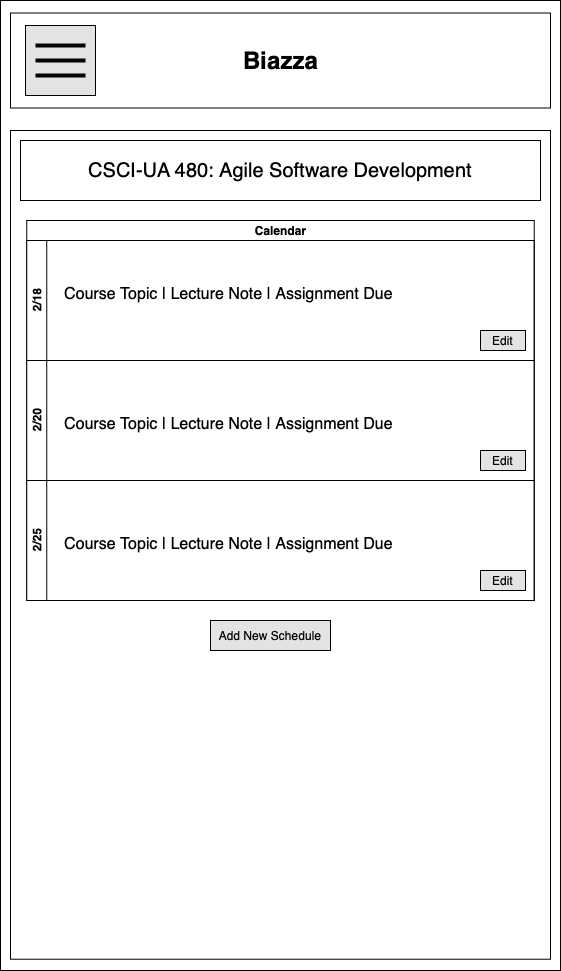

The diagram above was exported from draw.io. Its source (the exported page's mxGraphModel, read from the mxfile embedded in the PNG):
<mxGraphModel dx="1572" dy="1078" grid="1" gridSize="10" guides="1" tooltips="1" connect="1" arrows="1" fold="1" page="1" pageScale="1" pageWidth="850" pageHeight="1100" math="0" shadow="0">
  <root>
    <mxCell id="VTHht3zPtJg_mN0c0PLt-0" />
    <mxCell id="VTHht3zPtJg_mN0c0PLt-1" parent="VTHht3zPtJg_mN0c0PLt-0" />
    <mxCell id="pejQ3CqqUzTEPqL7cg4H-0" value="" style="rounded=0;whiteSpace=wrap;html=1;" vertex="1" parent="VTHht3zPtJg_mN0c0PLt-1">
      <mxGeometry x="170" y="60" width="560" height="970" as="geometry" />
    </mxCell>
    <mxCell id="pejQ3CqqUzTEPqL7cg4H-1" value="" style="rounded=0;whiteSpace=wrap;html=1;" vertex="1" parent="VTHht3zPtJg_mN0c0PLt-1">
      <mxGeometry x="180" y="190" width="540" height="828.72" as="geometry" />
    </mxCell>
    <mxCell id="G9G_ij0-V4YR8EWXh2-m-1" value="" style="rounded=0;whiteSpace=wrap;html=1;" parent="VTHht3zPtJg_mN0c0PLt-1" vertex="1">
      <mxGeometry x="180" y="72.5" width="540" height="95" as="geometry" />
    </mxCell>
    <mxCell id="G9G_ij0-V4YR8EWXh2-m-2" value="Biazza" style="text;strokeColor=none;fillColor=none;html=1;fontSize=24;fontStyle=1;verticalAlign=middle;align=center;" parent="VTHht3zPtJg_mN0c0PLt-1" vertex="1">
      <mxGeometry x="400" y="100" width="100" height="40" as="geometry" />
    </mxCell>
    <mxCell id="G9G_ij0-V4YR8EWXh2-m-3" value="" style="whiteSpace=wrap;html=1;aspect=fixed;fillColor=#E3E3E3;" parent="VTHht3zPtJg_mN0c0PLt-1" vertex="1">
      <mxGeometry x="195" y="85" width="70" height="70" as="geometry" />
    </mxCell>
    <mxCell id="G9G_ij0-V4YR8EWXh2-m-4" value="" style="line;strokeWidth=4;html=1;perimeter=backbonePerimeter;points=[];outlineConnect=0;" parent="VTHht3zPtJg_mN0c0PLt-1" vertex="1">
      <mxGeometry x="205" y="100" width="50" height="10" as="geometry" />
    </mxCell>
    <mxCell id="G9G_ij0-V4YR8EWXh2-m-5" value="" style="line;strokeWidth=4;html=1;perimeter=backbonePerimeter;points=[];outlineConnect=0;" parent="VTHht3zPtJg_mN0c0PLt-1" vertex="1">
      <mxGeometry x="205" y="115" width="50" height="10" as="geometry" />
    </mxCell>
    <mxCell id="G9G_ij0-V4YR8EWXh2-m-6" value="" style="line;strokeWidth=4;html=1;perimeter=backbonePerimeter;points=[];outlineConnect=0;" parent="VTHht3zPtJg_mN0c0PLt-1" vertex="1">
      <mxGeometry x="205" y="130" width="50" height="10" as="geometry" />
    </mxCell>
    <mxCell id="5jfVnD99PvjR3kcJl8T7-8" value="Calendar" style="swimlane;html=1;childLayout=stackLayout;resizeParent=1;resizeParentMax=0;horizontal=1;startSize=20;horizontalStack=0;" parent="VTHht3zPtJg_mN0c0PLt-1" vertex="1" treatAsSingle="0">
      <mxGeometry x="196.25" y="280" width="507.5" height="380" as="geometry" />
    </mxCell>
    <mxCell id="5jfVnD99PvjR3kcJl8T7-9" value="2/18" style="swimlane;html=1;startSize=20;horizontal=0;" parent="5jfVnD99PvjR3kcJl8T7-8" vertex="1">
      <mxGeometry y="20" width="507.5" height="120" as="geometry" />
    </mxCell>
    <mxCell id="5jfVnD99PvjR3kcJl8T7-10" value="2/20" style="swimlane;html=1;startSize=20;horizontal=0;" parent="5jfVnD99PvjR3kcJl8T7-8" vertex="1">
      <mxGeometry y="140" width="507.5" height="120" as="geometry">
        <mxRectangle y="140" width="480" height="20" as="alternateBounds" />
      </mxGeometry>
    </mxCell>
    <mxCell id="5jfVnD99PvjR3kcJl8T7-11" value="2/25" style="swimlane;html=1;startSize=20;horizontal=0;" parent="5jfVnD99PvjR3kcJl8T7-8" vertex="1">
      <mxGeometry y="260" width="507.5" height="120" as="geometry" />
    </mxCell>
    <mxCell id="98-E_UBoV_4CkYK2g91i-4" value="Edit" style="rounded=0;whiteSpace=wrap;html=1;fillColor=#E3E3E3;" parent="VTHht3zPtJg_mN0c0PLt-1" vertex="1">
      <mxGeometry x="650" y="390" width="45" height="20" as="geometry" />
    </mxCell>
    <mxCell id="98-E_UBoV_4CkYK2g91i-5" value="Edit" style="rounded=0;whiteSpace=wrap;html=1;fillColor=#E3E3E3;" parent="VTHht3zPtJg_mN0c0PLt-1" vertex="1">
      <mxGeometry x="650" y="630" width="45" height="20" as="geometry" />
    </mxCell>
    <mxCell id="XcmquxqfCFyrXKyle0o6-0" value="&lt;font style=&quot;font-size: 20px&quot;&gt;CSCI-UA 480: Agile Software Development&lt;/font&gt;" style="rounded=0;whiteSpace=wrap;html=1;" parent="VTHht3zPtJg_mN0c0PLt-1" vertex="1">
      <mxGeometry x="190" y="200" width="520" height="60" as="geometry" />
    </mxCell>
    <mxCell id="98-E_UBoV_4CkYK2g91i-3" value="Edit" style="rounded=0;whiteSpace=wrap;html=1;fillColor=#E3E3E3;" parent="VTHht3zPtJg_mN0c0PLt-1" vertex="1">
      <mxGeometry x="650" y="510" width="45" height="20" as="geometry" />
    </mxCell>
    <mxCell id="z-312Y0SYY1wWh8aHR-J-0" value="&lt;span style=&quot;font-weight: normal&quot;&gt;&lt;font style=&quot;font-size: 16px&quot;&gt;Course Topic | Lecture Note | Assignment Due&lt;/font&gt;&lt;/span&gt;" style="text;strokeColor=none;fillColor=none;html=1;fontSize=24;fontStyle=1;verticalAlign=middle;align=center;" parent="VTHht3zPtJg_mN0c0PLt-1" vertex="1">
      <mxGeometry x="230" y="330" width="335" height="40" as="geometry" />
    </mxCell>
    <mxCell id="z-312Y0SYY1wWh8aHR-J-1" value="&lt;span style=&quot;font-weight: normal&quot;&gt;&lt;font style=&quot;font-size: 16px&quot;&gt;Course Topic | Lecture Note | Assignment Due&lt;/font&gt;&lt;/span&gt;" style="text;strokeColor=none;fillColor=none;html=1;fontSize=24;fontStyle=1;verticalAlign=middle;align=center;" parent="VTHht3zPtJg_mN0c0PLt-1" vertex="1">
      <mxGeometry x="230" y="460" width="335" height="40" as="geometry" />
    </mxCell>
    <mxCell id="z-312Y0SYY1wWh8aHR-J-2" value="&lt;span style=&quot;font-weight: normal&quot;&gt;&lt;font style=&quot;font-size: 16px&quot;&gt;Course Topic | Lecture Note | Assignment Due&lt;/font&gt;&lt;/span&gt;" style="text;strokeColor=none;fillColor=none;html=1;fontSize=24;fontStyle=1;verticalAlign=middle;align=center;" parent="VTHht3zPtJg_mN0c0PLt-1" vertex="1">
      <mxGeometry x="230" y="580" width="335" height="40" as="geometry" />
    </mxCell>
    <mxCell id="z-312Y0SYY1wWh8aHR-J-5" value="Add New Schedule" style="rounded=0;whiteSpace=wrap;html=1;fillColor=#E3E3E3;" parent="VTHht3zPtJg_mN0c0PLt-1" vertex="1">
      <mxGeometry x="380" y="680" width="120" height="30" as="geometry" />
    </mxCell>
  </root>
</mxGraphModel>